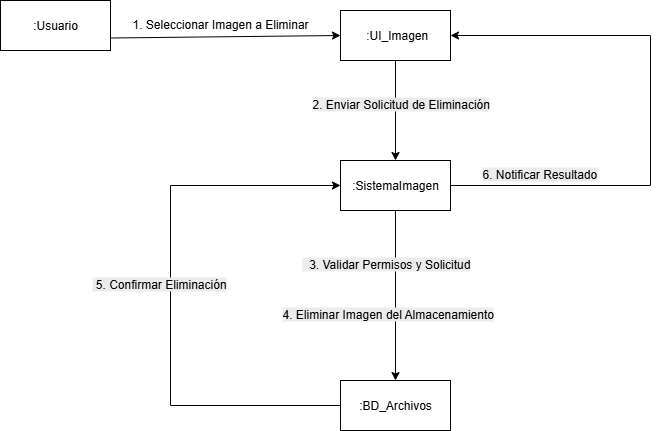

The diagram above was exported from draw.io. Its source (the exported page's mxGraphModel, read from the mxfile embedded in the PNG):
<mxGraphModel dx="1142" dy="495" grid="1" gridSize="10" guides="1" tooltips="1" connect="1" arrows="1" fold="1" page="1" pageScale="1" pageWidth="827" pageHeight="1169" math="0" shadow="0">
  <root>
    <mxCell id="0" />
    <mxCell id="1" parent="0" />
    <mxCell id="P8kAaKpcTopHem-xCjx5-2" style="rounded=0;orthogonalLoop=1;jettySize=auto;html=1;entryX=0;entryY=0.5;entryDx=0;entryDy=0;exitX=1;exitY=0.75;exitDx=0;exitDy=0;" parent="1" source="P8kAaKpcTopHem-xCjx5-5" target="P8kAaKpcTopHem-xCjx5-8" edge="1">
      <mxGeometry relative="1" as="geometry" />
    </mxCell>
    <mxCell id="P8kAaKpcTopHem-xCjx5-3" value="&lt;div style=&quot;&quot;&gt;&lt;br&gt;&lt;/div&gt;" style="edgeLabel;html=1;align=center;verticalAlign=middle;resizable=0;points=[];" parent="P8kAaKpcTopHem-xCjx5-2" vertex="1" connectable="0">
      <mxGeometry x="-0.2938" y="-1" relative="1" as="geometry">
        <mxPoint as="offset" />
      </mxGeometry>
    </mxCell>
    <mxCell id="P8kAaKpcTopHem-xCjx5-5" value="&lt;span style=&quot;text-align: left;&quot;&gt;:Usuario&lt;/span&gt;" style="html=1;whiteSpace=wrap;" parent="1" vertex="1">
      <mxGeometry x="500" y="110" width="110" height="50" as="geometry" />
    </mxCell>
    <mxCell id="P8kAaKpcTopHem-xCjx5-6" style="rounded=0;orthogonalLoop=1;jettySize=auto;html=1;entryX=0.5;entryY=0;entryDx=0;entryDy=0;" parent="1" source="P8kAaKpcTopHem-xCjx5-8" target="P8kAaKpcTopHem-xCjx5-13" edge="1">
      <mxGeometry relative="1" as="geometry" />
    </mxCell>
    <mxCell id="P8kAaKpcTopHem-xCjx5-8" value="&lt;span style=&quot;text-align: left;&quot;&gt;&amp;nbsp;:UI_Imagen&lt;/span&gt;" style="html=1;whiteSpace=wrap;" parent="1" vertex="1">
      <mxGeometry x="840" y="120" width="110" height="50" as="geometry" />
    </mxCell>
    <mxCell id="P8kAaKpcTopHem-xCjx5-29" style="edgeStyle=orthogonalEdgeStyle;rounded=0;orthogonalLoop=1;jettySize=auto;html=1;exitX=0.5;exitY=1;exitDx=0;exitDy=0;entryX=0.5;entryY=0;entryDx=0;entryDy=0;" parent="1" source="P8kAaKpcTopHem-xCjx5-13" target="P8kAaKpcTopHem-xCjx5-16" edge="1">
      <mxGeometry relative="1" as="geometry" />
    </mxCell>
    <mxCell id="P8kAaKpcTopHem-xCjx5-33" style="edgeStyle=orthogonalEdgeStyle;rounded=0;orthogonalLoop=1;jettySize=auto;html=1;exitX=1;exitY=0.5;exitDx=0;exitDy=0;entryX=1;entryY=0.5;entryDx=0;entryDy=0;" parent="1" source="P8kAaKpcTopHem-xCjx5-13" target="P8kAaKpcTopHem-xCjx5-8" edge="1">
      <mxGeometry relative="1" as="geometry">
        <mxPoint x="1150" y="295" as="targetPoint" />
        <Array as="points">
          <mxPoint x="1150" y="295" />
          <mxPoint x="1150" y="145" />
        </Array>
      </mxGeometry>
    </mxCell>
    <mxCell id="P8kAaKpcTopHem-xCjx5-13" value="&lt;span style=&quot;text-align: left;&quot;&gt;:SistemaImagen&lt;/span&gt;" style="html=1;whiteSpace=wrap;" parent="1" vertex="1">
      <mxGeometry x="840" y="270" width="110" height="50" as="geometry" />
    </mxCell>
    <mxCell id="P8kAaKpcTopHem-xCjx5-30" style="edgeStyle=orthogonalEdgeStyle;rounded=0;orthogonalLoop=1;jettySize=auto;html=1;exitX=0;exitY=0.5;exitDx=0;exitDy=0;entryX=0;entryY=0.5;entryDx=0;entryDy=0;" parent="1" source="P8kAaKpcTopHem-xCjx5-16" target="P8kAaKpcTopHem-xCjx5-13" edge="1">
      <mxGeometry relative="1" as="geometry">
        <Array as="points">
          <mxPoint x="670" y="515" />
          <mxPoint x="670" y="295" />
        </Array>
      </mxGeometry>
    </mxCell>
    <mxCell id="P8kAaKpcTopHem-xCjx5-16" value="&lt;span style=&quot;text-align: left;&quot;&gt;:BD_Archivos&lt;/span&gt;" style="html=1;whiteSpace=wrap;" parent="1" vertex="1">
      <mxGeometry x="840" y="490" width="110" height="50" as="geometry" />
    </mxCell>
    <mxCell id="P8kAaKpcTopHem-xCjx5-35" value="1. Seleccionar Imagen a Eliminar" style="text;whiteSpace=wrap;html=1;" parent="1" vertex="1">
      <mxGeometry x="630" y="120" width="210" height="40" as="geometry" />
    </mxCell>
    <mxCell id="P8kAaKpcTopHem-xCjx5-42" value="&lt;span style=&quot;color: rgb(0, 0, 0); font-family: Helvetica; font-size: 12px; font-style: normal; font-variant-ligatures: normal; font-variant-caps: normal; font-weight: 400; letter-spacing: normal; orphans: 2; text-align: left; text-indent: 0px; text-transform: none; widows: 2; word-spacing: 0px; -webkit-text-stroke-width: 0px; white-space: normal; background-color: rgb(236, 236, 236); text-decoration-thickness: initial; text-decoration-style: initial; text-decoration-color: initial; display: inline !important; float: none;&quot;&gt;2. Enviar Solicitud de Eliminación&lt;/span&gt;" style="text;whiteSpace=wrap;html=1;" parent="1" vertex="1">
      <mxGeometry x="810" y="200" width="210" height="40" as="geometry" />
    </mxCell>
    <mxCell id="P8kAaKpcTopHem-xCjx5-43" value="&lt;span style=&quot;color: rgb(0, 0, 0); font-family: Helvetica; font-size: 12px; font-style: normal; font-variant-ligatures: normal; font-variant-caps: normal; font-weight: 400; letter-spacing: normal; orphans: 2; text-align: left; text-indent: 0px; text-transform: none; widows: 2; word-spacing: 0px; -webkit-text-stroke-width: 0px; white-space: normal; background-color: rgb(236, 236, 236); text-decoration-thickness: initial; text-decoration-style: initial; text-decoration-color: initial; display: inline !important; float: none;&quot;&gt;&amp;nbsp; 3. Validar Permisos y Solicitud&lt;/span&gt;&lt;br style=&quot;forced-color-adjust: none; padding: 0px; margin: 0px; color: rgb(0, 0, 0); font-family: Helvetica; font-size: 12px; font-style: normal; font-variant-ligatures: normal; font-variant-caps: normal; font-weight: 400; letter-spacing: normal; orphans: 2; text-align: left; text-indent: 0px; text-transform: none; widows: 2; word-spacing: 0px; -webkit-text-stroke-width: 0px; white-space: normal; background-color: rgb(236, 236, 236); text-decoration-thickness: initial; text-decoration-style: initial; text-decoration-color: initial;&quot;&gt;" style="text;whiteSpace=wrap;html=1;" parent="1" vertex="1">
      <mxGeometry x="800" y="360" width="200" height="40" as="geometry" />
    </mxCell>
    <mxCell id="P8kAaKpcTopHem-xCjx5-44" value="&lt;span style=&quot;color: rgb(0, 0, 0); font-family: Helvetica; font-size: 12px; font-style: normal; font-variant-ligatures: normal; font-variant-caps: normal; font-weight: 400; letter-spacing: normal; orphans: 2; text-align: left; text-indent: 0px; text-transform: none; widows: 2; word-spacing: 0px; -webkit-text-stroke-width: 0px; white-space: normal; background-color: rgb(236, 236, 236); text-decoration-thickness: initial; text-decoration-style: initial; text-decoration-color: initial; display: inline !important; float: none;&quot;&gt;4. Eliminar Imagen del Almacenamiento&lt;/span&gt;&lt;br style=&quot;forced-color-adjust: none; padding: 0px; margin: 0px; color: rgb(0, 0, 0); font-family: Helvetica; font-size: 12px; font-style: normal; font-variant-ligatures: normal; font-variant-caps: normal; font-weight: 400; letter-spacing: normal; orphans: 2; text-align: left; text-indent: 0px; text-transform: none; widows: 2; word-spacing: 0px; -webkit-text-stroke-width: 0px; white-space: normal; background-color: rgb(236, 236, 236); text-decoration-thickness: initial; text-decoration-style: initial; text-decoration-color: initial;&quot;&gt;" style="text;whiteSpace=wrap;html=1;" parent="1" vertex="1">
      <mxGeometry x="780" y="410" width="240" height="40" as="geometry" />
    </mxCell>
    <mxCell id="P8kAaKpcTopHem-xCjx5-45" value="&lt;span style=&quot;color: rgb(0, 0, 0); font-family: Helvetica; font-size: 12px; font-style: normal; font-variant-ligatures: normal; font-variant-caps: normal; font-weight: 400; letter-spacing: normal; orphans: 2; text-align: left; text-indent: 0px; text-transform: none; widows: 2; word-spacing: 0px; -webkit-text-stroke-width: 0px; white-space: normal; background-color: rgb(236, 236, 236); text-decoration-thickness: initial; text-decoration-style: initial; text-decoration-color: initial; display: inline !important; float: none;&quot;&gt;&lt;span&gt;&amp;nbsp;&lt;/span&gt;5. Confirmar Eliminación&lt;/span&gt;" style="text;whiteSpace=wrap;html=1;" parent="1" vertex="1">
      <mxGeometry x="590" y="380" width="170" height="40" as="geometry" />
    </mxCell>
    <mxCell id="P8kAaKpcTopHem-xCjx5-46" value="&lt;span style=&quot;color: rgb(0, 0, 0); font-family: Helvetica; font-size: 12px; font-style: normal; font-variant-ligatures: normal; font-variant-caps: normal; font-weight: 400; letter-spacing: normal; orphans: 2; text-align: left; text-indent: 0px; text-transform: none; widows: 2; word-spacing: 0px; -webkit-text-stroke-width: 0px; white-space: normal; background-color: rgb(236, 236, 236); text-decoration-thickness: initial; text-decoration-style: initial; text-decoration-color: initial; display: inline !important; float: none;&quot;&gt;6. Notificar Resultado&lt;/span&gt;&lt;br style=&quot;forced-color-adjust: none; padding: 0px; margin: 0px; color: rgb(0, 0, 0); font-family: Helvetica; font-size: 12px; font-style: normal; font-variant-ligatures: normal; font-variant-caps: normal; font-weight: 400; letter-spacing: normal; orphans: 2; text-align: left; text-indent: 0px; text-transform: none; widows: 2; word-spacing: 0px; -webkit-text-stroke-width: 0px; white-space: normal; background-color: rgb(236, 236, 236); text-decoration-thickness: initial; text-decoration-style: initial; text-decoration-color: initial;&quot;&gt;" style="text;whiteSpace=wrap;html=1;" parent="1" vertex="1">
      <mxGeometry x="980" y="270" width="150" height="40" as="geometry" />
    </mxCell>
  </root>
</mxGraphModel>